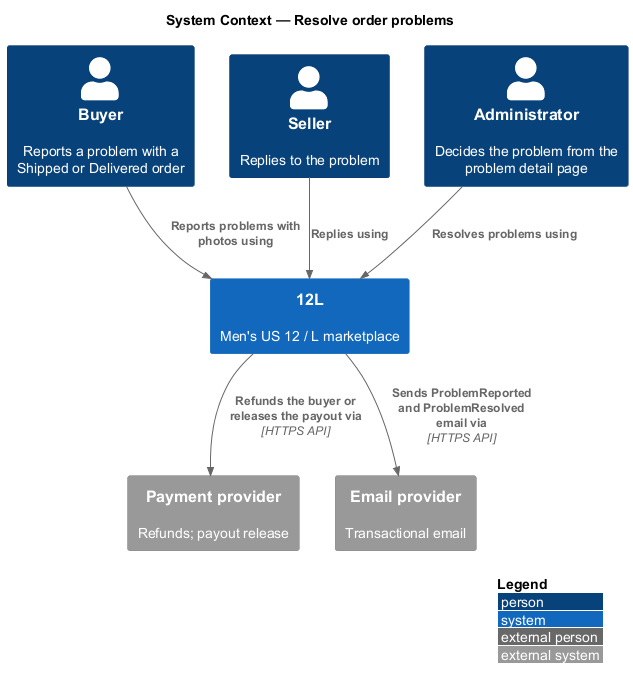

The diagram above was rendered by PlantUML. Its source (embedded in the PNG):
@startuml
!include <C4/C4_Context>
LAYOUT_WITH_LEGEND()
title System Context — Resolve order problems

Person(buyer, "Buyer", "Reports a problem with a Shipped or Delivered order")
Person(seller, "Seller", "Replies to the problem")
Person(admin, "Administrator", "Decides the problem from the problem detail page")
System(twelvel, "12L", "Men's US 12 / L marketplace")
System_Ext(pay, "Payment provider", "Refunds; payout release")
System_Ext(email, "Email provider", "Transactional email")
Rel(buyer, twelvel, "Reports problems with photos using")
Rel(seller, twelvel, "Replies using")
Rel(admin, twelvel, "Resolves problems using")
Rel(twelvel, pay, "Refunds the buyer or releases the payout via", "HTTPS API")
Rel(twelvel, email, "Sends ProblemReported and ProblemResolved email via", "HTTPS API")
@enduml